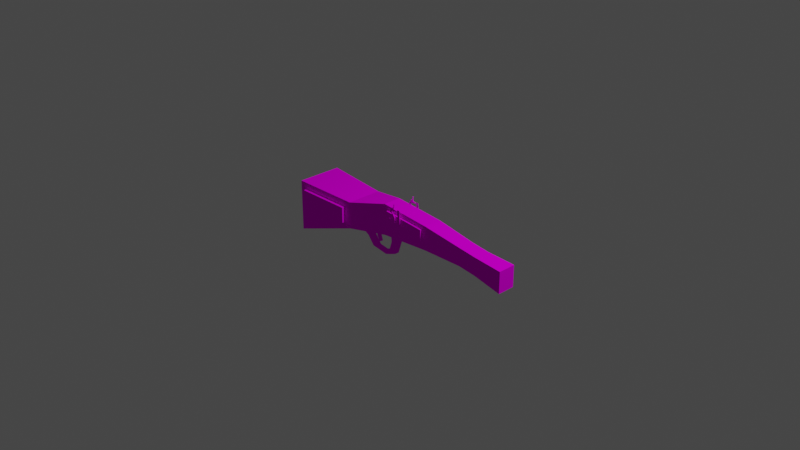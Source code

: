 # Source: MiseratorGun.blend  (saved by Blender 3.2.14; exported with 4.5.12 LTS)
import bpy
from mathutils import Matrix  # noqa: F401  (used for matrix-valued properties, if any)

bpy.ops.wm.read_factory_settings(use_empty=True)
scene = bpy.context.scene
scene.name = 'Scene'

# ---- collections
col_collection = bpy.data.collections.new('Collection'); scene.collection.children.link(col_collection)

# ---- images (referenced by path relative to the original .blend; pixels are not part of the script)
import os
ASSET_DIR = os.environ.get("B2B_ASSET_DIR", "")  # directory of the original .blend (textures are referenced by path, not embedded)
HERE = os.path.dirname(os.path.abspath(__file__))  # packed textures are extracted next to this script under _unpacked/

def load_image(name, relpath, width, height, colorspace="sRGB"):
    """Load a texture the original file referenced (path relative to the .blend, or extracted next to this script)."""
    p = next((c for c in (os.path.join(HERE, relpath), os.path.join(ASSET_DIR, relpath)) if relpath and os.path.exists(c)), "")
    if p:
        img = bpy.data.images.load(p, check_existing=True)
        img.name = name
    else:  # same state as the original file: an image datablock whose file is absent (Cycles renders it pink)
        img = bpy.data.images.new(name, width, height)
        img.source = "FILE"
        img.filepath = "//" + (relpath or name)
    img.colorspace_settings.name = colorspace
    return img
img_miseratortexture_png = load_image('miseratorTexture.png', 'miseratorTexture.png', 1024, 1024, 'sRGB')

# ---- materials (node trees are filled in below, after node groups)
mat_material = bpy.data.materials.new('Material')
mat_material.alpha_threshold = 0.0
mat_material.use_transparent_shadow = False
mat_material.line_color = (0.0, 0.0, 0.0, 1.0)

# ---- material node trees
mat_material.use_nodes = True; mat_material.node_tree.nodes.clear()
_N = mat_material.node_tree.nodes; _L = mat_material.node_tree.links
n0 = _N.new('ShaderNodeOutputMaterial'); n0.name = 'Material Output'; n0.location = (300, 300)
n1 = _N.new('ShaderNodeBsdfPrincipled'); n1.name = 'Principled BSDF'; n1.location = (10, 300)
n1.distribution = 'GGX'
n1.subsurface_method = 'RANDOM_WALK_SKIN'
n1.inputs[2].default_value = 1.0
n1.inputs[3].default_value = 1.45
n1.inputs[11].default_value = 1.01
n1.inputs[13].default_value = 0.0
n1.inputs[20].default_value = 0.0
n1.inputs[27].default_value = (0.0, 0.0, 0.0, 1.0)
n1.inputs[28].default_value = 1.0
n2 = _N.new('ShaderNodeMapping'); n2.name = 'Mapping'; n2.location = (-641, 209)
n2.width = 240
n3 = _N.new('ShaderNodeTexCoord'); n3.name = 'Texture Coordinate'; n3.location = (-841, 192)
n4 = _N.new('ShaderNodeTexImage'); n4.name = 'Image Texture'; n4.location = (-341, 180)
n4.image = img_miseratortexture_png
n4.interpolation = 'Closest'
_L.new(n1.outputs[0], n0.inputs[0])
_L.new(n4.outputs[0], n1.inputs[0])
_L.new(n2.outputs[0], n4.inputs[0])
_L.new(n3.outputs[2], n2.inputs[0])
n0.is_active_output = True

# ---- world
world_world = bpy.data.worlds.new('World'); scene.world = world_world
world_world.use_nodes = True; world_world.node_tree.nodes.clear()
_N = world_world.node_tree.nodes; _L = world_world.node_tree.links
n0 = _N.new('ShaderNodeOutputWorld'); n0.name = 'World Output'; n0.location = (300, 300)
n1 = _N.new('ShaderNodeBackground'); n1.name = 'Background'; n1.location = (10, 300)
n1.inputs[0].default_value = (0.05088, 0.05088, 0.05088, 1.0)
_L.new(n1.outputs[0], n0.inputs[0])
n0.is_active_output = True
world_world.color = (0.05088, 0.05088, 0.05088)
world_world.use_sun_shadow = False
world_world.sun_shadow_jitter_overblur = 0.0

# ---- cameras
cam_camera = bpy.data.cameras.new('Camera')
cam_camera.clip_end = 100.0
cam_camera.ortho_scale = 7.314

# ---- lights
light_light = bpy.data.lights.new('Light', 'POINT')
light_light.transmission_factor = 0.0
light_light.energy = 1000.0
light_light.shadow_soft_size = 0.1
light_light.shadow_maximum_resolution = 0.006
light_light.use_absolute_resolution = True

# ---- meshes
me_cube = bpy.data.meshes.new('Cube')
me_cube.from_pydata([(-0.533, -3.57e-08, -0.2362), (-0.533, -3.57e-08, 0.06376), (-0.1045, 8.371e-08, 0.1619), (-0.1045, 8.371e-08, -0.1881), (0.4824, 2.021e-07, 0.1181), (0.4824, 2.021e-07, -0.1444), (0.9345, 3.31e-07, 0.05079), (0.9345, 3.31e-07, -0.1461), (1.137, 4.083e-07, 0.02625), (1.137, 4.083e-07, -0.1706), (-0.3808, -0.025, -0.3148), (-0.3677, -0.02555, -0.433), (-0.1997, -0.025, -0.426), (-0.2637, -0.02555, -0.448), (-0.175, -0.02555, -0.4615), (-0.3187, 4.263e-08, -0.2122), (-0.2937, 4.482e-08, 0.1185), (-0.2937, 4.482e-08, -0.2094), (-0.2835, 4.571e-08, -0.3002), (-0.3085, 4.352e-08, -0.303), (-0.2635, 4.746e-08, -0.35), (-0.2823, 4.582e-08, -0.3522), (1.459, 4.365e-07, 0.00723), (1.459, 4.365e-07, -0.229), (-0.3187, 0.01875, -0.2122), (-0.3085, 0.01875, -0.303), (-0.2835, 0.01802, -0.3002), (-1.185, 0.2448, 0.01197), (-1.185, 0.2448, -0.3803), (-0.6078, 0.2052, -0.1826), (-0.6078, 0.2052, -0.008615), (-0.05448, 0.1, -0.1343), (-0.05448, 0.1, 0.108), (0.4324, 0.1, -0.09796), (0.4324, 0.1, 0.07171), (0.9345, 0.0875, -0.1461), (0.9345, 0.0875, 0.05079), (1.137, 0.0875, -0.1706), (1.137, 0.0875, 0.02625), (-0.533, 0.025, -0.2362), (-0.3037, 0.025, -0.4111), (-0.111, 0.025, -0.4395), (-0.175, 0.02555, -0.4615), (-0.1225, 0.025, -0.3953), (1.459, 0.09844, -0.229), (1.459, 0.09844, 0.00723), (-0.533, 0.2, -0.2362), (-0.533, 0.2, 0.06376), (-0.6052, 0.2423, -0.1826), (-0.6052, 0.2423, -0.008615), (-1.182, 0.282, 0.01197), (-1.182, 0.282, -0.3803), (-0.1045, 0.1, -0.1881), (-0.1045, 0.1, 0.1619), (0.4824, 0.1, -0.1444), (0.4824, 0.1, 0.1181), (-0.004484, 0.125, -0.08039), (-0.004484, 0.125, 0.05414), (0.1234, 0.125, -0.05155), (0.1234, 0.125, 0.0253), (-0.05448, 0.125, -0.1343), (-0.05448, 0.125, 0.108), (0.4324, 0.125, -0.09796), (0.4324, 0.125, 0.07171), (-0.004484, 0.1375, -0.08039), (-0.004484, 0.1375, 0.05414), (0.1234, 0.1375, -0.05155), (0.1234, 0.1375, 0.0253), (0.05943, 0.125, 0.03972), (0.05943, 0.1375, 0.03972), (0.07788, 0.125, 0.03556), (0.07788, 0.1375, 0.03556), (0.06382, 0.125, 0.05914), (0.06382, 0.1375, 0.05914), (0.08226, 0.125, 0.05498), (0.08226, 0.1375, 0.05498), (0.06195, 0.125, 0.07901), (0.06195, 0.1375, 0.07901), (0.08039, 0.125, 0.07485), (0.08039, 0.1375, 0.07485), (0.05339, 0.125, 0.09646), (0.05339, 0.1375, 0.09646), (0.07183, 0.125, 0.0923), (0.07183, 0.1375, 0.0923), (0.03665, 0.125, 0.1157), (0.03665, 0.1375, 0.1157), (0.05509, 0.125, 0.1115), (0.05509, 0.1375, 0.1115), (0.0171, 0.125, 0.1285), (0.0171, 0.1375, 0.1285), (0.03554, 0.125, 0.1243), (0.03554, 0.1375, 0.1243), (0.01254, 0.125, 0.1379), (0.01254, 0.1375, 0.1379), (0.03098, 0.125, 0.1337), (0.03098, 0.1375, 0.1337), (0.01583, 0.125, 0.1525), (0.01583, 0.1375, 0.1525), (0.03427, 0.125, 0.1483), (0.03427, 0.1375, 0.1483), (0.03315, 0.125, 0.1727), (0.03315, 0.1375, 0.1727), (0.0516, 0.125, 0.1686), (0.0516, 0.1375, 0.1686), (0.03456, 0.1375, 0.1802), (0.03456, 0.125, 0.1802), (0.1002, 0.125, 0.1612), (0.1002, 0.1375, 0.1612), (0.053, 0.125, 0.176), (0.053, 0.1375, 0.176), (0.1016, 0.125, 0.1687), (0.1016, 0.1375, 0.1687), (0.0625, 0.125, 0.1669), (0.0625, 0.1375, 0.1669), (0.06391, 0.125, 0.1744), (0.06391, 0.1375, 0.1744), (0.05443, 0.125, 0.1854), (0.05443, 0.1375, 0.1854), (0.06533, 0.1375, 0.1838), (0.06533, 0.125, 0.1838), (0.05967, 0.1281, 0.2016), (0.05967, 0.1344, 0.2016), (0.06513, 0.1344, 0.2008), (0.06513, 0.1281, 0.2008), (0.06111, 0.1266, 0.2203), (0.06111, 0.1359, 0.2203), (0.06929, 0.1359, 0.2191), (0.06929, 0.1266, 0.2191), (0.062, 0.1266, 0.2262), (0.062, 0.1359, 0.2262), (0.07018, 0.1359, 0.225), (0.07018, 0.1266, 0.225), (0.0425, 0.1375, 0.1784), (0.0425, 0.125, 0.1784), (0.03853, 0.1375, 0.1793), (0.03853, 0.125, 0.1793), (0.0403, 0.1375, 0.1871), (0.04427, 0.1375, 0.1862), (0.0403, 0.125, 0.1871), (0.04427, 0.125, 0.1862), (0.1545, 0.125, -0.05155), (0.1545, 0.125, 0.0253), (0.1545, 0.1375, -0.05155), (0.1545, 0.1375, 0.0253), (0.2363, 0.125, -0.05155), (0.2363, 0.125, 0.0253), (0.108, 0.1313, 0.1789), (0.1391, 0.1313, 0.1789), (-0.533, -0.025, -0.2362), (-0.3037, -0.025, -0.4111), (-0.111, -0.025, -0.4395), (0.0006524, -0.025, -0.3038), (-0.3187, -0.01875, -0.2122), (-1.259, 0.25, 0.08969), (-1.259, 0.25, -0.4852), (-1.259, -1.588e-07, -0.4852), (-1.259, -1.588e-07, 0.08969), (-0.597, 0.02555, -0.2582), (-0.3808, 0.025, -0.3148), (-0.4448, 0.02555, -0.3367), (-0.3677, 0.02555, -0.433), (-0.1997, 0.025, -0.426), (-0.2637, 0.02555, -0.448), (-0.03386, 0.025, -0.4088), (-0.08804, 0.025, -0.2903), (-0.08984, 0.03125, -0.1528), (0.04319, 0.03125, -0.173), (-0.2823, 0.01636, -0.3522), (-0.08804, -0.025, -0.2903), (-0.2937, -0.01802, -0.2094), (-0.3085, -0.01875, -0.303), (-0.2835, -0.01802, -0.3002), (-0.2823, -0.01636, -0.3522), (-0.2635, -0.01581, -0.35), (-1.185, -0.2449, 0.01197), (-1.185, -0.2449, -0.3803), (-0.6078, -0.2052, -0.1826), (-0.6078, -0.2052, -0.008615), (-0.05448, -0.1, -0.1343), (-0.05448, -0.1, 0.108), (0.4324, -0.1, -0.09796), (0.4324, -0.1, 0.07171), (0.9345, -0.0875, -0.1461), (0.9345, -0.0875, 0.05079), (1.137, -0.0875, -0.1706), (1.137, -0.0875, 0.02625), (-0.597, -0.02555, -0.2582), (-0.4448, -0.02555, -0.3367), (-0.1225, -0.025, -0.3953), (-0.03386, -0.025, -0.4088), (-0.08984, -0.03125, -0.1528), (0.04319, -0.03125, -0.173), (1.459, -0.09844, -0.229), (1.459, -0.09844, 0.00723), (-0.533, -0.2, -0.2362), (-0.533, -0.2, 0.06376), (-0.6052, -0.2423, -0.1826), (-0.6052, -0.2423, -0.008615), (-1.182, -0.282, 0.01197), (-1.182, -0.282, -0.3803), (-0.1045, -0.1, -0.1881), (-0.1045, -0.1, 0.1619), (0.4824, -0.1, -0.1444), (0.4824, -0.1, 0.1181), (-0.004484, -0.125, -0.08039), (-0.004484, -0.125, 0.05414), (0.1234, -0.125, -0.05155), (0.1234, -0.125, 0.0253), (-0.05448, -0.125, -0.1343), (-0.05448, -0.125, 0.108), (0.4324, -0.125, -0.09796), (0.4324, -0.125, 0.07171), (-0.004484, -0.1375, -0.08039), (-0.004484, -0.1375, 0.05414), (0.1234, -0.1375, -0.05155), (0.1234, -0.1375, 0.0253), (0.05943, -0.125, 0.03972), (0.05943, -0.1375, 0.03972), (0.07788, -0.125, 0.03556), (0.07788, -0.1375, 0.03556), (0.06382, -0.125, 0.05914), (0.06382, -0.1375, 0.05914), (0.08226, -0.125, 0.05498), (0.08226, -0.1375, 0.05498), (0.06195, -0.125, 0.07901), (0.06195, -0.1375, 0.07901), (0.08039, -0.125, 0.07485), (0.08039, -0.1375, 0.07485), (0.05339, -0.125, 0.09646), (0.05339, -0.1375, 0.09646), (0.07183, -0.125, 0.0923), (0.07183, -0.1375, 0.0923), (0.03665, -0.125, 0.1157), (0.03665, -0.1375, 0.1157), (0.05509, -0.125, 0.1115), (0.05509, -0.1375, 0.1115), (0.0171, -0.125, 0.1285), (0.0171, -0.1375, 0.1285), (0.03554, -0.125, 0.1243), (0.03554, -0.1375, 0.1243), (0.01254, -0.125, 0.1379), (0.01254, -0.1375, 0.1379), (0.03098, -0.125, 0.1337), (0.03098, -0.1375, 0.1337), (0.01583, -0.125, 0.1525), (0.01583, -0.1375, 0.1525), (0.03427, -0.125, 0.1483), (0.03427, -0.1375, 0.1483), (0.03315, -0.125, 0.1727), (0.03315, -0.1375, 0.1727), (0.0516, -0.125, 0.1686), (0.0516, -0.1375, 0.1686), (0.03456, -0.1375, 0.1802), (0.03456, -0.125, 0.1802), (0.1002, -0.125, 0.1612), (0.1002, -0.1375, 0.1612), (0.053, -0.125, 0.176), (0.053, -0.1375, 0.176), (0.1016, -0.125, 0.1687), (0.1016, -0.1375, 0.1687), (0.0625, -0.125, 0.1669), (0.0625, -0.1375, 0.1669), (0.06391, -0.125, 0.1744), (0.06391, -0.1375, 0.1744), (0.05443, -0.125, 0.1854), (0.05443, -0.1375, 0.1854), (0.06533, -0.1375, 0.1838), (0.06533, -0.125, 0.1838), (0.05967, -0.1281, 0.2016), (0.05967, -0.1344, 0.2016), (0.06513, -0.1344, 0.2008), (0.06513, -0.1281, 0.2008), (0.06111, -0.1266, 0.2203), (0.06111, -0.1359, 0.2203), (0.06929, -0.1359, 0.2191), (0.06929, -0.1266, 0.2191), (0.062, -0.1266, 0.2262), (0.062, -0.1359, 0.2262), (0.07018, -0.1359, 0.225), (0.07018, -0.1266, 0.225), (0.0425, -0.1375, 0.1784), (0.0425, -0.125, 0.1784), (0.03853, -0.1375, 0.1793), (0.03853, -0.125, 0.1793), (0.0403, -0.1375, 0.1871), (0.04427, -0.1375, 0.1862), (0.0403, -0.125, 0.1871), (0.04427, -0.125, 0.1862), (0.1545, -0.125, -0.05155), (0.1545, -0.125, 0.0253), (0.1545, -0.1375, -0.05155), (0.1545, -0.1375, 0.0253), (0.2363, -0.125, -0.05155), (0.2363, -0.125, 0.0253), (0.108, -0.1312, 0.1789), (0.1391, -0.1312, 0.1789), (0.0006524, 0.025, -0.3038), (-0.2937, 0.01802, -0.2094), (-0.2635, 0.01581, -0.35), (-1.259, -0.25, 0.08969), (-1.259, -0.25, -0.4852)], [], [(10, 158, 39, 0, 148), (10, 187, 11, 149), (148, 186, 187, 10), (149, 40, 158, 10), (41, 163, 189, 150), (149, 11, 13, 12), (163, 296, 151, 189), (12, 13, 14, 150), (12, 161, 40, 149), (188, 189, 151, 168), (12, 150, 189, 188), (168, 164, 43, 188), (188, 43, 161, 12), (168, 151, 191, 190), (15, 17, 18, 19), (169, 152, 170, 171), (152, 15, 19, 170), (19, 18, 20, 21), (43, 164, 296, 163), (161, 43, 163, 41), (26, 298, 167, 25), (17, 18, 26, 297), (297, 26, 25, 24), (24, 25, 19, 15), (18, 20, 298, 26), (25, 167, 21, 19), (6, 8, 38, 36), (9, 37, 44, 23), (54, 35, 7, 5), (24, 15, 0, 39, 46, 52, 3, 17, 297), (75, 73, 77, 79), (35, 37, 9, 7), (55, 36, 35, 54), (36, 38, 37, 35), (3, 52, 54, 5), (4, 6, 36, 55), (28, 51, 48, 29), (158, 40, 160, 159), (39, 158, 159, 157), (40, 161, 162, 160), (161, 41, 42, 162), (8, 22, 45, 38), (22, 23, 44, 45), (4, 55, 53, 2), (38, 45, 44, 37), (30, 47, 46, 29), (28, 154, 153, 27), (29, 46, 154, 28), (27, 153, 47, 30), (48, 51, 50, 49), (29, 48, 49, 30), (30, 49, 50, 27), (27, 50, 51, 28), (46, 47, 53, 52), (31, 52, 53, 32), (34, 55, 54, 33), (55, 34, 32, 53), (32, 61, 60, 31), (33, 62, 63, 34), (56, 60, 61, 57), (59, 63, 62, 58), (31, 60, 62, 33), (63, 59, 70, 68, 57, 61), (56, 64, 66, 58), (66, 142, 140, 58), (68, 69, 65, 57), (34, 63, 61, 32), (70, 74, 72, 68), (33, 54, 52, 31), (58, 62, 60, 56), (64, 65, 69, 71, 67, 66), (57, 65, 64, 56), (59, 67, 71, 70), (68, 72, 73, 69), (71, 75, 74, 70), (72, 76, 77, 73), (75, 79, 78, 74), (76, 80, 81, 77), (74, 78, 76, 72), (79, 83, 82, 78), (87, 91, 90, 86), (80, 84, 85, 81), (78, 82, 80, 76), (82, 86, 84, 80), (90, 94, 92, 88), (83, 87, 86, 82), (84, 88, 89, 85), (88, 92, 93, 89), (91, 95, 94, 90), (114, 110, 111, 115), (92, 96, 97, 93), (86, 90, 88, 84), (94, 98, 96, 92), (95, 99, 98, 94), (96, 100, 101, 97), (98, 106, 112, 102), (103, 113, 107, 99), (113, 115, 111, 107), (135, 134, 104, 105), (99, 107, 106, 98), (100, 105, 104, 101), (112, 114, 108, 102), (98, 102, 100, 96), (106, 110, 114, 112), (103, 109, 115, 113), (107, 111, 110, 106), (115, 118, 119, 114), (118, 122, 123, 119), (114, 119, 116, 108), (109, 117, 118, 115), (123, 127, 124, 120), (117, 121, 122, 118), (119, 123, 120, 116), (108, 116, 117, 109), (125, 129, 130, 126), (116, 120, 121, 117), (120, 124, 125, 121), (121, 125, 126, 122), (122, 126, 127, 123), (127, 131, 128, 124), (128, 131, 130, 129), (124, 128, 129, 125), (126, 130, 131, 127), (71, 69, 73, 75), (79, 77, 81, 83), (83, 81, 85, 87), (87, 85, 89, 91), (95, 93, 97, 99), (91, 89, 93, 95), (103, 101, 104, 134, 132, 109), (99, 97, 101, 103), (102, 108, 133, 135, 105, 100), (108, 109, 132, 133), (135, 138, 136, 134), (134, 136, 137, 132), (139, 137, 136, 138), (133, 139, 138, 135), (142, 144, 140), (67, 143, 142, 66), (58, 140, 141, 59), (141, 147, 146, 59), (132, 137, 139, 133), (143, 147, 141), (140, 144, 145, 141), (141, 145, 143), (143, 145, 144, 142), (67, 146, 147, 143), (59, 146, 67), (47, 1, 16, 2, 53), (156, 153, 154, 155), (191, 151, 296, 166), (150, 14, 42, 41), (14, 13, 162, 42), (11, 160, 162, 13), (11, 187, 159, 160), (164, 165, 166, 296), (167, 298, 20, 21), (171, 170, 172, 173), (17, 169, 171, 18), (172, 21, 20, 173), (18, 171, 173, 20), (170, 19, 21, 172), (6, 183, 185, 8), (9, 23, 192, 184), (202, 5, 7, 182), (152, 169, 17, 3, 200, 194, 148, 0, 15), (223, 227, 225, 221), (182, 7, 9, 184), (203, 202, 182, 183), (183, 182, 184, 185), (3, 5, 202, 200), (4, 203, 183, 6), (175, 176, 196, 199), (8, 185, 193, 22), (22, 193, 192, 23), (4, 2, 201, 203), (185, 184, 192, 193), (177, 176, 194, 195), (175, 174, 299, 300), (176, 175, 300, 194), (174, 177, 195, 299), (196, 197, 198, 199), (176, 177, 197, 196), (177, 174, 198, 197), (174, 175, 199, 198), (194, 200, 201, 195), (178, 179, 201, 200), (181, 180, 202, 203), (203, 201, 179, 181), (179, 178, 208, 209), (180, 181, 211, 210), (204, 205, 209, 208), (207, 206, 210, 211), (178, 180, 210, 208), (211, 209, 205, 216, 218, 207), (204, 206, 214, 212), (214, 206, 288, 290), (216, 205, 213, 217), (181, 179, 209, 211), (218, 216, 220, 222), (180, 178, 200, 202), (206, 204, 208, 210), (212, 214, 215, 219, 217, 213), (205, 204, 212, 213), (207, 218, 219, 215), (216, 217, 221, 220), (219, 218, 222, 223), (220, 221, 225, 224), (223, 222, 226, 227), (224, 225, 229, 228), (222, 220, 224, 226), (227, 226, 230, 231), (235, 234, 238, 239), (228, 229, 233, 232), (226, 224, 228, 230), (230, 228, 232, 234), (238, 236, 240, 242), (231, 230, 234, 235), (232, 233, 237, 236), (236, 237, 241, 240), (239, 238, 242, 243), (262, 263, 259, 258), (240, 241, 245, 244), (234, 232, 236, 238), (242, 240, 244, 246), (243, 242, 246, 247), (244, 245, 249, 248), (246, 250, 260, 254), (251, 247, 255, 261), (261, 255, 259, 263), (283, 253, 252, 282), (247, 246, 254, 255), (248, 249, 252, 253), (260, 250, 256, 262), (246, 244, 248, 250), (254, 260, 262, 258), (251, 261, 263, 257), (255, 254, 258, 259), (263, 262, 267, 266), (266, 267, 271, 270), (262, 256, 264, 267), (257, 263, 266, 265), (271, 268, 272, 275), (265, 266, 270, 269), (267, 264, 268, 271), (256, 257, 265, 264), (273, 274, 278, 277), (264, 265, 269, 268), (268, 269, 273, 272), (269, 270, 274, 273), (270, 271, 275, 274), (275, 272, 276, 279), (276, 277, 278, 279), (272, 273, 277, 276), (274, 275, 279, 278), (219, 223, 221, 217), (227, 231, 229, 225), (231, 235, 233, 229), (235, 239, 237, 233), (243, 247, 245, 241), (239, 243, 241, 237), (251, 257, 280, 282, 252, 249), (247, 251, 249, 245), (250, 248, 253, 283, 281, 256), (256, 281, 280, 257), (283, 282, 284, 286), (282, 280, 285, 284), (287, 286, 284, 285), (281, 283, 286, 287), (290, 288, 292), (215, 214, 290, 291), (206, 207, 289, 288), (289, 207, 294, 295), (280, 281, 287, 285), (291, 289, 295), (288, 289, 293, 292), (289, 291, 293), (291, 290, 292, 293), (215, 291, 295, 294), (207, 215, 294), (195, 201, 2, 16, 1), (156, 155, 300, 299), (165, 164, 168, 190), (157, 159, 187, 186), (1, 47, 153, 156, 299, 195), (157, 186, 148, 0, 39), (46, 39, 157, 186, 148, 194, 300, 155, 154)])
_uv = me_cube.uv_layers.new(name='UVMap')
_uv.uv.foreach_set('vector', [0.2526, 0.423, 0.2644, 0.423, 0.2644, 0.548, 0.2585, 0.548, 0.2526, 0.548, 0.2635, 0.4184, 0.2813, 0.4369, 0.26, 0.5196, 0.2422, 0.5011, 0.2556, 0.4459, 0.2596, 0.4092, 0.2743, 0.4962, 0.2703, 0.5329, 0.2587, 0.4086, 0.2751, 0.4086, 0.2751, 0.5336, 0.2587, 0.5336, 0.2521, 0.4683, 0.2863, 0.4683, 0.2863, 0.5317, 0.2521, 0.5317, 0.268, 0.4823, 0.2623, 0.5304, 0.2591, 0.4515, 0.2648, 0.4035, 0.2898, 0.523, 0.245, 0.523, 0.245, 0.4605, 0.2898, 0.4605, 0.2675, 0.4682, 0.2625, 0.5225, 0.2576, 0.4492, 0.2626, 0.3948, 0.2886, 0.4522, 0.2886, 0.5147, 0.246, 0.5147, 0.246, 0.4522, 0.2533, 0.4052, 0.2819, 0.3912, 0.2933, 0.4956, 0.2646, 0.5096, 0.2718, 0.5396, 0.2679, 0.4712, 0.2751, 0.4108, 0.2791, 0.4792, 0.264, 0.4127, 0.2823, 0.4127, 0.2823, 0.5377, 0.264, 0.5377, 0.2854, 0.4418, 0.2854, 0.5045, 0.2517, 0.5045, 0.2517, 0.4418, 0.2472, 0.5293, 0.2435, 0.4468, 0.2831, 0.4087, 0.2887, 0.5325, 0.3908, 0.3496, 0.3908, 0.3496, 0.3908, 0.3496, 0.3908, 0.3496, 0.3908, 0.3496, 0.3908, 0.3496, 0.3908, 0.3496, 0.3908, 0.3496, 0.3908, 0.3496, 0.3908, 0.3496, 0.3908, 0.3496, 0.3908, 0.3496, 0.3908, 0.3496, 0.3908, 0.3496, 0.3908, 0.3496, 0.3908, 0.3496, 0.2852, 0.4372, 0.2757, 0.5273, 0.251, 0.516, 0.2605, 0.4259, 0.2656, 0.397, 0.274, 0.4558, 0.2714, 0.5249, 0.263, 0.466, 0.3908, 0.3496, 0.3908, 0.3496, 0.3908, 0.3496, 0.3908, 0.3496, 0.3908, 0.3496, 0.3908, 0.3496, 0.3908, 0.3496, 0.3908, 0.3496, 0.3908, 0.3496, 0.3908, 0.3496, 0.3908, 0.3496, 0.3908, 0.3496, 0.3908, 0.3496, 0.3908, 0.3496, 0.3908, 0.3496, 0.3908, 0.3496, 0.3908, 0.3496, 0.3908, 0.3496, 0.3908, 0.3496, 0.3908, 0.3496, 0.2709, 0.4453, 0.2698, 0.4473, 0.2693, 0.447, 0.2707, 0.4436, 0.8718, 0.5898, 0.8718, 0.5273, 0.8805, 0.5273, 0.8805, 0.5898, 0.6919, 0.5, 0.6919, 0.5555, 0.6246, 0.5625, 0.6246, 0.5, 0.6955, 0.5625, 0.6039, 0.5547, 0.6039, 0.5, 0.6955, 0.5, 0.2681, 0.4529, 0.2681, 0.4587, 0.2898, 0.4587, 0.2898, 0.451, 0.2898, 0.3966, 0.2464, 0.4277, 0.2464, 0.4587, 0.2656, 0.4587, 0.2656, 0.4531, 0.4615, 0.5507, 0.4454, 0.5624, 0.4439, 0.6164, 0.4601, 0.6046, 0.67, 0.4582, 0.67, 0.5832, 0.6526, 0.5832, 0.6526, 0.4582, 0.6124, 0.6752, 0.739, 0.6186, 0.7392, 0.4489, 0.6127, 0.4489, 0.6904, 0.6498, 0.763, 0.6498, 0.7714, 0.4353, 0.6988, 0.4353, 0.6251, 0.5087, 0.6251, 0.4662, 0.7061, 0.4662, 0.7061, 0.5087, 0.8836, 0.562, 0.8372, 0.562, 0.8372, 0.5346, 0.8836, 0.5307, 0.4388, 0.4956, 0.4388, 0.5191, 0.5638, 0.5191, 0.5638, 0.4956, 0.2635, 0.4184, 0.2422, 0.5011, 0.26, 0.5196, 0.2813, 0.4369, 0.2556, 0.4459, 0.2703, 0.5329, 0.2743, 0.4962, 0.2596, 0.4092, 0.268, 0.4823, 0.2648, 0.4035, 0.2591, 0.4515, 0.2623, 0.5304, 0.2675, 0.4682, 0.2626, 0.3948, 0.2576, 0.4492, 0.2625, 0.5225, 0.8555, 0.5599, 0.8887, 0.5599, 0.8887, 0.5911, 0.8555, 0.5876, 0.6385, 0.5066, 0.6872, 0.5066, 0.6872, 0.5691, 0.6385, 0.5691, 0.6076, 0.4974, 0.6076, 0.5599, 0.7268, 0.5599, 0.7268, 0.4974, 0.8105, 0.6236, 0.9271, 0.6236, 0.9321, 0.3608, 0.8147, 0.4046, 0.7188, 0.5472, 0.7579, 0.4222, 0.5957, 0.4222, 0.6247, 0.5472, 0.6466, 0.4262, 0.6056, 0.5165, 0.8303, 0.5165, 0.7999, 0.4262, 0.8429, 0.524, 0.8605, 0.4484, 0.6088, 0.4484, 0.6431, 0.524, 0.6637, 0.4356, 0.6359, 0.5184, 0.8969, 0.5184, 0.871, 0.4356, 0.1924, 0.3417, 0.04648, 0.1878, 0.04648, 0.4931, 0.1924, 0.4771, 0.5318, 0.5826, 0.5318, 0.5291, 0.4507, 0.5291, 0.4507, 0.5826, 0.5442, 0.5686, 0.5442, 0.5283, 0.3415, 0.5283, 0.3415, 0.5686, 0.4321, 0.5253, 0.4321, 0.5491, 0.5131, 0.5491, 0.5131, 0.5253, 0.2447, 0.4297, 0.2444, 0.5198, 0.2872, 0.5503, 0.2875, 0.4452, 0.6626, 0.4969, 0.677, 0.5382, 0.5862, 0.5356, 0.5977, 0.4969, 0.7037, 0.5207, 0.6913, 0.4793, 0.7616, 0.4793, 0.7492, 0.5207, 0.7687, 0.4983, 0.7553, 0.5367, 0.6248, 0.5067, 0.6122, 0.4713, 0.4811, 0.5195, 0.4853, 0.5195, 0.4853, 0.6445, 0.4811, 0.6445, 0.5295, 0.5372, 0.5295, 0.5741, 0.4484, 0.5741, 0.4484, 0.5372, 0.3558, 0.5784, 0.3642, 0.6062, 0.3642, 0.4812, 0.3558, 0.509, 0.4601, 0.5628, 0.534, 0.5969, 0.534, 0.472, 0.4601, 0.5061, 0.5468, 0.4779, 0.5468, 0.4907, 0.4657, 0.4907, 0.4657, 0.4779, 0.5405, 0.6014, 0.4378, 0.5547, 0.4227, 0.5653, 0.4166, 0.5696, 0.3954, 0.5846, 0.3788, 0.6399, 0.4654, 0.9625, 0.4654, 0.9625, 0.4754, 0.9625, 0.4754, 0.9625, 0.4754, 0.9625, 0.4754, 0.9625, 0.4754, 0.9625, 0.4754, 0.9625, 0.5513, 0.5221, 0.5513, 0.5023, 0.5176, 0.5023, 0.5176, 0.5221, 0.4571, 0.5, 0.4571, 0.4872, 0.5382, 0.4872, 0.5382, 0.5, 0.5282, 0.9625, 0.5282, 0.9625, 0.5296, 0.9625, 0.5296, 0.9625, 0.7873, 0.4399, 0.8007, 0.4782, 0.6435, 0.5144, 0.6569, 0.4699, 0.445, 0.5852, 0.5597, 0.5334, 0.3791, 0.4898, 0.3976, 0.5516, 0.4057, 0.4953, 0.4057, 0.6202, 0.4249, 0.6068, 0.4305, 0.603, 0.4442, 0.5934, 0.4442, 0.522, 0.5114, 0.5802, 0.5114, 0.543, 0.3814, 0.543, 0.3814, 0.5802, 0.5416, 0.542, 0.5416, 0.5222, 0.5176, 0.5222, 0.5176, 0.542, 0.5435, 0.5804, 0.5243, 0.5804, 0.5243, 0.6176, 0.5435, 0.6176, 0.4873, 0.7669, 0.4873, 0.7191, 0.497, 0.7191, 0.497, 0.7669, 0.5243, 0.5804, 0.505, 0.5804, 0.505, 0.6176, 0.5243, 0.6176, 0.4873, 0.7191, 0.4873, 0.6713, 0.497, 0.6713, 0.497, 0.7191, 0.505, 0.5804, 0.4862, 0.5804, 0.4862, 0.6176, 0.505, 0.6176, 0.5282, 0.9625, 0.5282, 0.9625, 0.5296, 0.9625, 0.5296, 0.9625, 0.4873, 0.6713, 0.4873, 0.6246, 0.497, 0.6246, 0.497, 0.6713, 0.4873, 0.5635, 0.4873, 0.5074, 0.497, 0.5074, 0.497, 0.5635, 0.4862, 0.5804, 0.4616, 0.5804, 0.4616, 0.6176, 0.4862, 0.6176, 0.5282, 0.9625, 0.5282, 0.9625, 0.5296, 0.9625, 0.5296, 0.9625, 0.4791, 0.5212, 0.4791, 0.5994, 0.468, 0.6462, 0.468, 0.568, 0.498, 0.5233, 0.5109, 0.5553, 0.5109, 0.6483, 0.498, 0.6162, 0.4873, 0.6246, 0.4873, 0.5635, 0.497, 0.5635, 0.497, 0.6246, 0.4616, 0.5804, 0.439, 0.5804, 0.439, 0.6176, 0.4616, 0.6176, 0.439, 0.5804, 0.4289, 0.5804, 0.4289, 0.6176, 0.439, 0.6176, 0.4873, 0.5074, 0.4873, 0.4823, 0.497, 0.4823, 0.497, 0.5074, 0.5176, 0.5619, 0.5372, 0.5619, 0.5372, 0.542, 0.5176, 0.542, 0.4289, 0.5804, 0.4145, 0.5804, 0.4145, 0.6176, 0.4289, 0.6176, 0.4967, 0.5646, 0.4967, 0.6358, 0.4902, 0.6896, 0.4902, 0.6185, 0.4767, 0.5483, 0.4953, 0.5432, 0.4974, 0.6157, 0.4788, 0.6208, 0.4779, 0.5984, 0.4779, 0.5359, 0.4948, 0.5359, 0.4948, 0.5984, 0.4145, 0.5804, 0.3887, 0.5804, 0.3887, 0.6176, 0.4145, 0.6176, 0.4851, 0.4958, 0.475, 0.6169, 0.4729, 0.5462, 0.4723, 0.5258, 0.4398, 0.6034, 0.4497, 0.5986, 0.4838, 0.5821, 0.424, 0.5472, 0.4391, 0.6784, 0.4507, 0.6728, 0.4435, 0.4934, 0.432, 0.4991, 0.5176, 0.5215, 0.5111, 0.5215, 0.5111, 0.5279, 0.5176, 0.5279, 0.4745, 0.6541, 0.4745, 0.4929, 0.4843, 0.4929, 0.4843, 0.6541, 0.3887, 0.5804, 0.3814, 0.5804, 0.3814, 0.6176, 0.3887, 0.6176, 0.4704, 0.6004, 0.4591, 0.6075, 0.4564, 0.5567, 0.4676, 0.5496, 0.4678, 0.5681, 0.451, 0.6044, 0.4492, 0.5599, 0.466, 0.5236, 0.4805, 0.5121, 0.4885, 0.509, 0.492, 0.6326, 0.4841, 0.6357, 0.4571, 0.5403, 0.4363, 0.5488, 0.4393, 0.642, 0.46, 0.6335, 0.4745, 0.4929, 0.4745, 0.4747, 0.4843, 0.4747, 0.4843, 0.4929, 0.4528, 0.6642, 0.4528, 0.641, 0.4627, 0.641, 0.4627, 0.6642, 0.4528, 0.641, 0.4553, 0.5994, 0.4603, 0.5994, 0.4627, 0.641, 0.4448, 0.5459, 0.4623, 0.5459, 0.4623, 0.6084, 0.4448, 0.6084, 0.4384, 0.8426, 0.4383, 0.8684, 0.448, 0.8689, 0.4481, 0.8431, 0.4835, 0.6086, 0.4375, 0.619, 0.4375, 0.5565, 0.4835, 0.5669, 0.5047, 0.5815, 0.5065, 0.5546, 0.5039, 0.5515, 0.4994, 0.5751, 0.4736, 0.6305, 0.4422, 0.6149, 0.4422, 0.5836, 0.4736, 0.568, 0.4309, 0.5056, 0.4217, 0.5056, 0.4217, 0.5429, 0.4309, 0.5429, 0.4389, 0.9657, 0.4388, 0.9818, 0.4461, 0.9822, 0.4462, 0.9661, 0.4217, 0.5056, 0.4052, 0.5149, 0.4052, 0.5336, 0.4217, 0.5429, 0.4052, 0.5149, 0.3871, 0.5103, 0.3871, 0.5382, 0.4052, 0.5336, 0.4404, 0.9149, 0.4389, 0.9657, 0.4462, 0.9661, 0.4453, 0.9151, 0.4553, 0.5994, 0.4541, 0.5537, 0.4615, 0.5537, 0.4603, 0.5994, 0.4421, 0.5573, 0.4567, 0.5573, 0.4567, 0.6198, 0.4421, 0.6198, 0.511, 0.5159, 0.5111, 0.5028, 0.5063, 0.5023, 0.5061, 0.5154, 0.3871, 0.5103, 0.3814, 0.5103, 0.3814, 0.5382, 0.3871, 0.5382, 0.4541, 0.5537, 0.4541, 0.5392, 0.4615, 0.5392, 0.4615, 0.5537, 0.4578, 0.6387, 0.4537, 0.5775, 0.4328, 0.5909, 0.4369, 0.6521, 0.4619, 0.5656, 0.4459, 0.5792, 0.4391, 0.6275, 0.4551, 0.614, 0.4646, 0.5529, 0.4486, 0.5668, 0.4348, 0.6212, 0.4508, 0.6073, 0.4667, 0.56, 0.4486, 0.574, 0.4297, 0.6144, 0.4477, 0.6005, 0.4394, 0.5631, 0.4427, 0.6247, 0.4586, 0.6166, 0.4552, 0.5549, 0.4264, 0.6211, 0.456, 0.6039, 0.4638, 0.5586, 0.4342, 0.5758, 0.4309, 0.5437, 0.4386, 0.6646, 0.4544, 0.6568, 0.4528, 0.6308, 0.4511, 0.6048, 0.4468, 0.5359, 0.4325, 0.5865, 0.4365, 0.6519, 0.4603, 0.5932, 0.4562, 0.5278, 0.4702, 0.5394, 0.4771, 0.5366, 0.4787, 0.5665, 0.4793, 0.5778, 0.48, 0.5891, 0.4731, 0.5919, 0.5109, 0.5972, 0.5045, 0.5966, 0.5043, 0.6137, 0.5108, 0.6143, 0.3935, 0.5055, 0.3935, 0.4816, 0.3814, 0.4816, 0.3814, 0.5055, 0.4525, 0.5988, 0.4566, 0.5249, 0.4445, 0.5184, 0.4403, 0.5923, 0.5176, 0.5023, 0.5111, 0.5023, 0.5111, 0.5088, 0.5176, 0.5088, 0.4775, 0.6107, 0.4753, 0.5644, 0.4829, 0.5608, 0.4851, 0.6072, 0.4754, 0.9625, 0.4754, 0.9625, 0.4754, 0.9625, 0.634, 0.5951, 0.6271, 0.5951, 0.6271, 0.6479, 0.634, 0.6479, 0.4754, 0.9625, 0.4754, 0.9625, 0.5246, 0.9625, 0.5246, 0.9625, 0.5233, 0.4411, 0.5233, 0.6862, 0.5393, 0.6911, 0.5393, 0.446, 0.4504, 0.6097, 0.4504, 0.5784, 0.4662, 0.5784, 0.4662, 0.6097, 0.4825, 0.548, 0.5618, 0.5281, 0.4823, 0.5281, 0.4754, 0.9625, 0.4754, 0.9625, 0.5246, 0.9625, 0.5246, 0.9625, 0.4823, 0.5281, 0.4402, 0.5334, 0.4825, 0.548, 0.6271, 0.5951, 0.6087, 0.5951, 0.6087, 0.6479, 0.6271, 0.6479, 0.4405, 0.535, 0.4405, 0.6575, 0.4484, 0.6551, 0.4484, 0.5326, 0.5098, 0.5052, 0.5098, 0.7552, 0.5032, 0.506, 0.2874, 0.5069, 0.2874, 0.4444, 0.2625, 0.4444, 0.2428, 0.4444, 0.2428, 0.4757, 0.6639, 0.4271, 0.6815, 0.4271, 0.6815, 0.5521, 0.6639, 0.5521, 0.2447, 0.444, 0.2893, 0.4502, 0.2893, 0.5002, 0.2447, 0.5064, 0.255, 0.4446, 0.2819, 0.444, 0.2819, 0.5064, 0.255, 0.5058, 0.2789, 0.4024, 0.2789, 0.5274, 0.2558, 0.5274, 0.2558, 0.4024, 0.254, 0.3941, 0.2737, 0.3941, 0.2737, 0.5191, 0.254, 0.5191, 0.2721, 0.4065, 0.2721, 0.5315, 0.2553, 0.5315, 0.2553, 0.4065, 0.2472, 0.5293, 0.2887, 0.5325, 0.2831, 0.4087, 0.2435, 0.4468, 0.3908, 0.3496, 0.3908, 0.3496, 0.3908, 0.3496, 0.3908, 0.3496, 0.3908, 0.3496, 0.3908, 0.3496, 0.3908, 0.3496, 0.3908, 0.3496, 0.3908, 0.3496, 0.3908, 0.3496, 0.3908, 0.3496, 0.3908, 0.3496, 0.3908, 0.3496, 0.3908, 0.3496, 0.3908, 0.3496, 0.3908, 0.3496, 0.3908, 0.3496, 0.3908, 0.3496, 0.3908, 0.3496, 0.3908, 0.3496, 0.2709, 0.4453, 0.2707, 0.4436, 0.2693, 0.447, 0.2698, 0.4473, 0.8718, 0.5898, 0.8805, 0.5898, 0.8805, 0.5273, 0.8718, 0.5273, 0.6919, 0.5, 0.6246, 0.5, 0.6246, 0.5625, 0.6919, 0.5555, 0.6955, 0.5625, 0.6955, 0.5, 0.6039, 0.5, 0.6039, 0.5547, 0.2681, 0.4529, 0.2656, 0.4531, 0.2656, 0.4587, 0.2464, 0.4587, 0.2464, 0.4277, 0.2898, 0.3966, 0.2898, 0.451, 0.2898, 0.4587, 0.2681, 0.4587, 0.4615, 0.5507, 0.4601, 0.6046, 0.4439, 0.6164, 0.4454, 0.5624, 0.67, 0.4582, 0.6526, 0.4582, 0.6526, 0.5832, 0.67, 0.5832, 0.6124, 0.6752, 0.6127, 0.4489, 0.7392, 0.4489, 0.739, 0.6186, 0.6904, 0.6498, 0.6988, 0.4353, 0.7714, 0.4353, 0.763, 0.6498, 0.6251, 0.5087, 0.7061, 0.5087, 0.7061, 0.4662, 0.6251, 0.4662, 0.8836, 0.562, 0.8836, 0.5307, 0.8372, 0.5346, 0.8372, 0.562, 0.4388, 0.4956, 0.5638, 0.4956, 0.5638, 0.5191, 0.4388, 0.5191, 0.8555, 0.5599, 0.8555, 0.5876, 0.8887, 0.5911, 0.8887, 0.5599, 0.6385, 0.5066, 0.6385, 0.5691, 0.6872, 0.5691, 0.6872, 0.5066, 0.6076, 0.4974, 0.7268, 0.4974, 0.7268, 0.5599, 0.6076, 0.5599, 0.8105, 0.6236, 0.8147, 0.4046, 0.9321, 0.3608, 0.9271, 0.6236, 0.7188, 0.5472, 0.6247, 0.5472, 0.5957, 0.4222, 0.7579, 0.4222, 0.6466, 0.4262, 0.7999, 0.4262, 0.8303, 0.5165, 0.6056, 0.5165, 0.8429, 0.524, 0.6431, 0.524, 0.6088, 0.4484, 0.8605, 0.4484, 0.6637, 0.4356, 0.871, 0.4356, 0.8969, 0.5184, 0.6359, 0.5184, 0.1924, 0.3417, 0.1924, 0.4771, 0.04648, 0.4931, 0.04648, 0.1878, 0.5318, 0.5826, 0.4507, 0.5826, 0.4507, 0.5291, 0.5318, 0.5291, 0.5442, 0.5686, 0.3415, 0.5686, 0.3415, 0.5283, 0.5442, 0.5283, 0.4321, 0.5253, 0.5131, 0.5253, 0.5131, 0.5491, 0.4321, 0.5491, 0.2447, 0.4297, 0.2875, 0.4452, 0.2872, 0.5503, 0.2444, 0.5198, 0.6626, 0.4969, 0.5977, 0.4969, 0.5862, 0.5356, 0.677, 0.5382, 0.7037, 0.5207, 0.7492, 0.5207, 0.7616, 0.4793, 0.6913, 0.4793, 0.7687, 0.4983, 0.6122, 0.4713, 0.6248, 0.5067, 0.7553, 0.5367, 0.4811, 0.5195, 0.4811, 0.6445, 0.4853, 0.6445, 0.4853, 0.5195, 0.5295, 0.5372, 0.4484, 0.5372, 0.4484, 0.5741, 0.5295, 0.5741, 0.3558, 0.5784, 0.3558, 0.509, 0.3642, 0.4812, 0.3642, 0.6062, 0.4601, 0.5628, 0.4601, 0.5061, 0.534, 0.472, 0.534, 0.5969, 0.5468, 0.4779, 0.4657, 0.4779, 0.4657, 0.4907, 0.5468, 0.4907, 0.5405, 0.6014, 0.3788, 0.6399, 0.3954, 0.5846, 0.4166, 0.5696, 0.4227, 0.5653, 0.4378, 0.5547, 0.4654, 0.9625, 0.4754, 0.9625, 0.4754, 0.9625, 0.4654, 0.9625, 0.4754, 0.9625, 0.4754, 0.9625, 0.4754, 0.9625, 0.4754, 0.9625, 0.5513, 0.5221, 0.5176, 0.5221, 0.5176, 0.5023, 0.5513, 0.5023, 0.4571, 0.5, 0.5382, 0.5, 0.5382, 0.4872, 0.4571, 0.4872, 0.5282, 0.9625, 0.5296, 0.9625, 0.5296, 0.9625, 0.5282, 0.9625, 0.7873, 0.4399, 0.6569, 0.4699, 0.6435, 0.5144, 0.8007, 0.4782, 0.445, 0.5852, 0.3976, 0.5516, 0.3791, 0.4898, 0.5597, 0.5334, 0.4057, 0.4953, 0.4442, 0.522, 0.4442, 0.5934, 0.4305, 0.603, 0.4249, 0.6068, 0.4057, 0.6202, 0.5114, 0.5802, 0.3814, 0.5802, 0.3814, 0.543, 0.5114, 0.543, 0.5416, 0.542, 0.5176, 0.542, 0.5176, 0.5222, 0.5416, 0.5222, 0.5435, 0.5804, 0.5435, 0.6176, 0.5243, 0.6176, 0.5243, 0.5804, 0.4873, 0.7669, 0.497, 0.7669, 0.497, 0.7191, 0.4873, 0.7191, 0.5243, 0.5804, 0.5243, 0.6176, 0.505, 0.6176, 0.505, 0.5804, 0.4873, 0.7191, 0.497, 0.7191, 0.497, 0.6713, 0.4873, 0.6713, 0.505, 0.5804, 0.505, 0.6176, 0.4862, 0.6176, 0.4862, 0.5804, 0.5282, 0.9625, 0.5296, 0.9625, 0.5296, 0.9625, 0.5282, 0.9625, 0.4873, 0.6713, 0.497, 0.6713, 0.497, 0.6246, 0.4873, 0.6246, 0.4873, 0.5635, 0.497, 0.5635, 0.497, 0.5074, 0.4873, 0.5074, 0.4862, 0.5804, 0.4862, 0.6176, 0.4616, 0.6176, 0.4616, 0.5804, 0.5282, 0.9625, 0.5296, 0.9625, 0.5296, 0.9625, 0.5282, 0.9625, 0.4791, 0.5212, 0.468, 0.568, 0.468, 0.6462, 0.4791, 0.5994, 0.498, 0.5233, 0.498, 0.6162, 0.5109, 0.6483, 0.5109, 0.5553, 0.4873, 0.6246, 0.497, 0.6246, 0.497, 0.5635, 0.4873, 0.5635, 0.4616, 0.5804, 0.4616, 0.6176, 0.439, 0.6176, 0.439, 0.5804, 0.439, 0.5804, 0.439, 0.6176, 0.4289, 0.6176, 0.4289, 0.5804, 0.4873, 0.5074, 0.497, 0.5074, 0.497, 0.4823, 0.4873, 0.4823, 0.5176, 0.5619, 0.5176, 0.542, 0.5372, 0.542, 0.5372, 0.5619, 0.4289, 0.5804, 0.4289, 0.6176, 0.4145, 0.6176, 0.4145, 0.5804, 0.4967, 0.5646, 0.4902, 0.6185, 0.4902, 0.6896, 0.4967, 0.6358, 0.4767, 0.5483, 0.4788, 0.6208, 0.4974, 0.6157, 0.4953, 0.5432, 0.4779, 0.5984, 0.4948, 0.5984, 0.4948, 0.5359, 0.4779, 0.5359, 0.4145, 0.5804, 0.4145, 0.6176, 0.3887, 0.6176, 0.3887, 0.5804, 0.4851, 0.4958, 0.4723, 0.5258, 0.4729, 0.5462, 0.475, 0.6169, 0.4398, 0.6034, 0.424, 0.5472, 0.4838, 0.5821, 0.4497, 0.5986, 0.4391, 0.6784, 0.432, 0.4991, 0.4435, 0.4934, 0.4507, 0.6728, 0.5176, 0.5215, 0.5176, 0.5279, 0.5111, 0.5279, 0.5111, 0.5215, 0.4745, 0.6541, 0.4843, 0.6541, 0.4843, 0.4929, 0.4745, 0.4929, 0.3887, 0.5804, 0.3887, 0.6176, 0.3814, 0.6176, 0.3814, 0.5804, 0.4704, 0.6004, 0.4676, 0.5496, 0.4564, 0.5567, 0.4591, 0.6075, 0.4678, 0.5681, 0.466, 0.5236, 0.4492, 0.5599, 0.451, 0.6044, 0.4805, 0.5121, 0.4841, 0.6357, 0.492, 0.6326, 0.4885, 0.509, 0.4571, 0.5403, 0.46, 0.6335, 0.4393, 0.642, 0.4363, 0.5488, 0.4745, 0.4929, 0.4843, 0.4929, 0.4843, 0.4747, 0.4745, 0.4747, 0.4528, 0.6642, 0.4627, 0.6642, 0.4627, 0.641, 0.4528, 0.641, 0.4528, 0.641, 0.4627, 0.641, 0.4603, 0.5994, 0.4553, 0.5994, 0.4448, 0.5459, 0.4448, 0.6084, 0.4623, 0.6084, 0.4623, 0.5459, 0.4384, 0.8426, 0.4481, 0.8431, 0.448, 0.8689, 0.4383, 0.8684, 0.4835, 0.6086, 0.4835, 0.5669, 0.4375, 0.5565, 0.4375, 0.619, 0.5047, 0.5815, 0.4994, 0.5751, 0.5039, 0.5515, 0.5065, 0.5546, 0.4736, 0.6305, 0.4736, 0.568, 0.4422, 0.5836, 0.4422, 0.6149, 0.4309, 0.5056, 0.4309, 0.5429, 0.4217, 0.5429, 0.4217, 0.5056, 0.4389, 0.9657, 0.4462, 0.9661, 0.4461, 0.9822, 0.4388, 0.9818, 0.4217, 0.5056, 0.4217, 0.5429, 0.4052, 0.5336, 0.4052, 0.5149, 0.4052, 0.5149, 0.4052, 0.5336, 0.3871, 0.5382, 0.3871, 0.5103, 0.4404, 0.9149, 0.4453, 0.9151, 0.4462, 0.9661, 0.4389, 0.9657, 0.4553, 0.5994, 0.4603, 0.5994, 0.4615, 0.5537, 0.4541, 0.5537, 0.4421, 0.5573, 0.4421, 0.6198, 0.4567, 0.6198, 0.4567, 0.5573, 0.511, 0.5159, 0.5061, 0.5154, 0.5063, 0.5023, 0.5111, 0.5028, 0.3871, 0.5103, 0.3871, 0.5382, 0.3814, 0.5382, 0.3814, 0.5103, 0.4541, 0.5537, 0.4615, 0.5537, 0.4615, 0.5392, 0.4541, 0.5392, 0.4578, 0.6387, 0.4369, 0.6521, 0.4328, 0.5909, 0.4537, 0.5775, 0.4619, 0.5656, 0.4551, 0.614, 0.4391, 0.6275, 0.4459, 0.5792, 0.4646, 0.5529, 0.4508, 0.6073, 0.4348, 0.6212, 0.4486, 0.5668, 0.4667, 0.56, 0.4477, 0.6005, 0.4297, 0.6144, 0.4486, 0.574, 0.4394, 0.5631, 0.4552, 0.5549, 0.4586, 0.6166, 0.4427, 0.6247, 0.4264, 0.6211, 0.4342, 0.5758, 0.4638, 0.5586, 0.456, 0.6039, 0.4309, 0.5437, 0.4468, 0.5359, 0.4511, 0.6048, 0.4528, 0.6308, 0.4544, 0.6568, 0.4386, 0.6646, 0.4325, 0.5865, 0.4562, 0.5278, 0.4603, 0.5932, 0.4365, 0.6519, 0.4702, 0.5394, 0.4731, 0.5919, 0.48, 0.5891, 0.4793, 0.5778, 0.4787, 0.5665, 0.4771, 0.5366, 0.5109, 0.5972, 0.5108, 0.6143, 0.5043, 0.6137, 0.5045, 0.5966, 0.3935, 0.5055, 0.3814, 0.5055, 0.3814, 0.4816, 0.3935, 0.4816, 0.4525, 0.5988, 0.4403, 0.5923, 0.4445, 0.5184, 0.4566, 0.5249, 0.5176, 0.5023, 0.5176, 0.5088, 0.5111, 0.5088, 0.5111, 0.5023, 0.4775, 0.6107, 0.4851, 0.6072, 0.4829, 0.5608, 0.4753, 0.5644, 0.4754, 0.9625, 0.4754, 0.9625, 0.4754, 0.9625, 0.634, 0.5951, 0.634, 0.6479, 0.6271, 0.6479, 0.6271, 0.5951, 0.4754, 0.9625, 0.5246, 0.9625, 0.5246, 0.9625, 0.4754, 0.9625, 0.5233, 0.4411, 0.5393, 0.446, 0.5393, 0.6911, 0.5233, 0.6862, 0.4504, 0.6097, 0.4662, 0.6097, 0.4662, 0.5784, 0.4504, 0.5784, 0.4825, 0.548, 0.4823, 0.5281, 0.5618, 0.5281, 0.4754, 0.9625, 0.5246, 0.9625, 0.5246, 0.9625, 0.4754, 0.9625, 0.4823, 0.5281, 0.4825, 0.548, 0.4402, 0.5334, 0.6271, 0.5951, 0.6271, 0.6479, 0.6087, 0.6479, 0.6087, 0.5951, 0.4405, 0.535, 0.4484, 0.5326, 0.4484, 0.6551, 0.4405, 0.6575, 0.5098, 0.5052, 0.5032, 0.506, 0.5098, 0.7552, 0.2874, 0.5069, 0.2428, 0.4757, 0.2428, 0.4444, 0.2625, 0.4444, 0.2874, 0.4444, 0.6639, 0.4271, 0.6639, 0.5521, 0.6815, 0.5521, 0.6815, 0.4271, 0.2887, 0.5325, 0.2472, 0.5293, 0.2472, 0.5293, 0.2887, 0.5325, 0.2717, 0.5356, 0.2717, 0.4106, 0.2596, 0.4106, 0.2596, 0.5356, 0.6168, 0.5052, 0.6168, 0.4552, 0.6757, 0.4427, 0.6757, 0.5052, 0.6757, 0.5677, 0.6168, 0.5552, 0.6504, 0.5389, 0.6259, 0.541, 0.6247, 0.4409, 0.6367, 0.4392, 0.6487, 0.4375, 0.6481, 0.5578, 0.6481, 0.5389, 0.6504, 0.5376, 0.6504, 0.5321, 0.6481, 0.5321, 0.6481, 0.5132, 0.675, 0.5085, 0.6749, 0.5355, 0.675, 0.5625])
me_cube.materials.append(mat_material)
me_cube.use_mirror_vertex_groups = False
me_cube.update()

# ---- objects
ob_miserator = bpy.data.objects.new('Miserator', me_cube)
ob_light = bpy.data.objects.new('Light', light_light)
ob_camera = bpy.data.objects.new('Camera', cam_camera)

# ---- transforms, parenting, visibility, modifiers, constraints
ob_miserator.location = (5.149e-09, -1.838e-07, -1.552e-07)
ob_miserator.lock_rotations_4d = False
ob_miserator.empty_display_type = 'ARROWS'
ob_miserator.lineart.crease_threshold = 0.0
ob_light.location = (4.076, 1.005, 5.904)
ob_light.rotation_euler = (0.6503, 0.05522, 1.866)
ob_light.lock_rotations_4d = False
ob_light.empty_display_type = 'ARROWS'
ob_light.color = (0.0, 0.0, 0.0, 0.0)
ob_light.lineart.crease_threshold = 0.0
ob_camera.location = (7.359, -6.926, 4.958)
ob_camera.rotation_euler = (1.109, 0.0, 0.8149)
ob_camera.lock_rotations_4d = False
ob_camera.empty_display_type = 'ARROWS'
ob_camera.color = (0.0, 0.0, 0.0, 0.0)
ob_camera.display_type = 'WIRE'
ob_camera.lineart.crease_threshold = 0.0

# ---- collection membership
col_collection.objects.link(ob_miserator)
col_collection.objects.link(ob_light)
col_collection.objects.link(ob_camera)

# ---- scene / render settings (as saved in the file)
scene.camera = ob_camera
scene.frame_start = 1; scene.frame_end = 250; scene.frame_set(0)
scene.render.engine = 'BLENDER_EEVEE_NEXT'
scene.cycles.sampling_pattern = 'TABULATED_SOBOL'
scene.cycles.use_light_tree = False
scene.view_settings.view_transform = 'Filmic'
bpy.context.view_layer.update()
